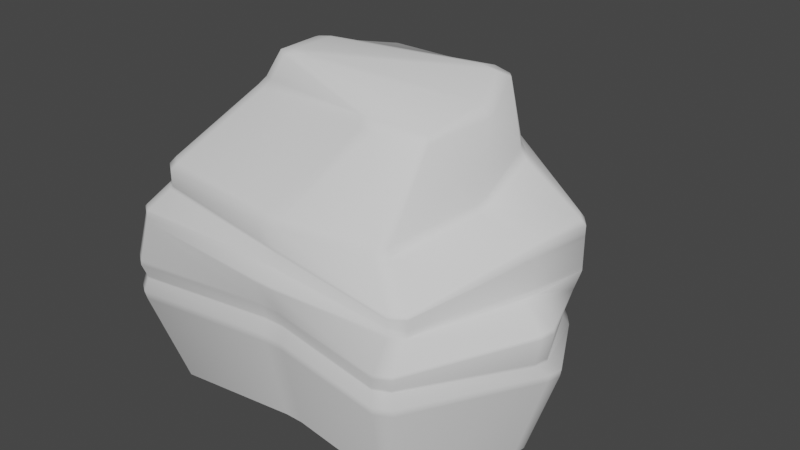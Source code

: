 # Source: SmoothStone2.Blend  (saved by Blender 2.82.7; exported with 4.5.12 LTS)
import bpy
from mathutils import Matrix  # noqa: F401  (used for matrix-valued properties, if any)

bpy.ops.wm.read_factory_settings(use_empty=True)
scene = bpy.context.scene
scene.name = 'Scene'

# ---- collections
col_collection = bpy.data.collections.new('Collection'); scene.collection.children.link(col_collection)

# ---- world
world_world = bpy.data.worlds.new('World'); scene.world = world_world
world_world.use_nodes = True; world_world.node_tree.nodes.clear()
_N = world_world.node_tree.nodes; _L = world_world.node_tree.links
n0 = _N.new('ShaderNodeOutputWorld'); n0.name = 'World Output'; n0.location = (300, 300)
n1 = _N.new('ShaderNodeBackground'); n1.name = 'Background'; n1.location = (10, 300)
n1.inputs[0].default_value = (0.05088, 0.05088, 0.05088, 1.0)
_L.new(n1.outputs[0], n0.inputs[0])
n0.is_active_output = True
world_world.color = (0.05088, 0.05088, 0.05088)
world_world.use_sun_shadow = False
world_world.sun_shadow_jitter_overblur = 0.0

# ---- meshes
me_cube_003 = bpy.data.meshes.new('Cube.003')
me_cube_003.from_pydata([(-4.877, -2.56, -2.128), (-4.79, -2.472, -1.798), (-4.877, -2.56, -1.505), (-4.975, -2.188, -0.5561), (-4.385, -1.938, 0.06242), (-4.385, -1.938, 0.4295), (-3.165, -0.4595, 1.974), (-2.685, -0.4803, 2.679), (-2.869, 1.075, 2.466), (-3.374, 1.405, 2.03), (-4.73, 1.666, 0.6758), (-4.928, 2.292, 0.1691), (-5.384, 3.131, -0.676), (-5.384, 3.131, -1.282), (-5.263, 3.225, -1.589), (-4.899, 3.254, -2.334), (0.8357, 1.625, 2.532), (1.256, 1.52, 1.128), (2.576, 1.666, -0.1547), (2.576, 1.666, -0.7171), (2.367, 1.666, -1.293), (2.246, 1.568, -1.799), (2.278, 1.791, -2.097), (-4.358, -2.003, -4.119), (0.9097, -0.7784, 2.011), (0.8954, -1.938, 0.3154), (1.577, -2.327, -0.4783), (1.577, -2.327, -0.6398), (1.406, -2.578, -1.512), (1.319, -2.491, -1.804), (1.406, -2.578, -2.134), (1.769, 1.457, -4.094), (-4.975, -2.188, -0.6506), (-5.384, 3.131, -0.7815), (2.576, 1.666, -0.8226), (1.577, -2.327, -0.7342), (-4.375, 2.621, -4.283), (3.006, 0.3885, -2.195), (2.825, 0.1061, -1.921), (3.048, -0.06903, -1.157), (2.343, 0.3202, -0.7171), (2.343, 0.3202, -0.1547), (1.24, 0.3202, 0.4641), (1.254, 0.5406, 2.179), (-5.356, 0.4034, -1.812), (-5.235, 0.4043, -1.436), (-5.356, 0.4034, -1.125), (-5.356, 0.4034, -0.6785), (-4.73, 0.3202, -0.003484), (-4.761, 0.3066, 0.5574), (-3.355, 0.5406, 2.061), (-2.849, 0.7357, 2.615), (-5.356, 0.4034, -0.7841), (2.343, 0.3202, -0.8226), (-1.353, -2.247, -2.003), (-1.371, -2.147, -1.661), (-1.353, -2.247, -1.345), (-1.326, -2.349, -0.382), (-1.353, -2.247, -0.1381), (-1.381, -2.247, 0.3075), (0.09607, -1.084, 2.144), (0.1293, 4.241, -2.545), (0.1001, 4.111, -2.125), (0.1293, 3.997, -1.753), (0.1293, 3.997, -1.395), (0.2122, 2.873, 0.7493), (0.2295, 2.107, 1.579), (0.003534, 1.685, 2.416), (0.1293, 3.997, -1.536), (-1.237, -2.556, -0.6825), (-4.886, 2.301, 0.2325), (2.579, 1.668, 0.08763), (1.578, -2.329, -0.4505), (-4.387, -1.94, 0.09602), (2.346, 0.3202, 0.08763), (-4.732, 0.3202, 0.04744), (-1.352, -2.249, -0.1037), (0.168, 2.868, 0.832), (1.076, -2.018, -4.124), (2.348, 0.3417, -4.172), (-4.739, 0.3535, -3.868), (-1.427, -1.755, -4.02), (-0.08114, 4.239, -4.424), (-2.501, 4.717, -2.44), (-2.717, 4.628, -1.798), (-2.768, 4.514, -1.423), (-2.768, 4.514, -0.8909), (-1.523, 3.09, 0.7811), (-2.756, 2.153, 1.91), (-1.617, 1.427, 2.531), (-2.768, 4.514, -1.027), (-1.524, 3.092, 0.8617), (-2.094, 2.427, -4.577)], [], [(54, 55, 1, 0), (55, 56, 2, 1), (40, 27, 35, 53), (57, 58, 4, 3), (59, 5, 73, 76), (59, 60, 6, 5), (6, 60, 7), (7, 60, 24, 43), (54, 0, 23, 81), (37, 38, 29, 30), (38, 39, 28, 29), (64, 19, 34, 68), (40, 41, 26, 27), (74, 42, 25, 72), (42, 43, 24, 25), (61, 62, 21, 22), (62, 63, 20, 21), (47, 12, 33, 52), (64, 65, 18, 19), (77, 66, 17, 71), (66, 67, 16, 17), (44, 45, 14, 15), (45, 46, 13, 14), (34, 19, 40, 53), (47, 48, 11, 12), (88, 66, 77, 91), (49, 50, 9, 10), (50, 51, 8, 9), (46, 52, 33, 13), (63, 68, 34, 20), (39, 53, 35, 28), (56, 69, 32, 2), (5, 49, 75, 73), (71, 17, 42, 74), (20, 34, 53, 39), (2, 32, 52, 46), (9, 8, 67, 89), (6, 7, 51, 50), (5, 6, 50, 49), (3, 4, 48, 47), (35, 27, 57, 69), (1, 2, 46, 45), (0, 1, 45, 44), (17, 16, 43, 42), (19, 18, 41, 40), (32, 3, 47, 52), (21, 20, 39, 38), (22, 21, 38, 37), (61, 22, 31, 82), (72, 25, 59, 76), (28, 35, 69, 56), (85, 90, 68, 63), (88, 89, 67, 66), (86, 87, 65, 64), (84, 85, 63, 62), (83, 84, 62, 61), (16, 67, 51), (8, 51, 67), (25, 24, 60, 59), (27, 26, 58, 57), (90, 86, 64, 68), (29, 28, 56, 55), (30, 29, 55, 54), (43, 16, 7), (16, 51, 7), (57, 3, 32, 69), (87, 91, 77, 65), (26, 72, 76, 58), (4, 73, 75, 48), (18, 71, 74, 41), (58, 76, 73, 4), (41, 74, 72, 26), (65, 77, 71, 18), (48, 75, 70, 11), (75, 49, 10, 70), (44, 15, 36, 80), (30, 54, 81, 78), (22, 37, 79, 31), (83, 61, 82, 92), (0, 44, 80, 23), (37, 30, 78, 79), (15, 83, 92, 36), (11, 70, 91, 87), (33, 12, 86, 90), (15, 14, 84, 83), (14, 13, 85, 84), (12, 11, 87, 86), (10, 9, 89, 88), (13, 33, 90, 85), (10, 88, 91, 70)])
me_cube_003.polygons.foreach_set('use_smooth', [True] * 90)
_uv = me_cube_003.uv_layers.new(name='UVMap')
_uv.uv.foreach_set('vector', [0.4191, 0.8524, 0.4338, 0.8524, 0.4338, 1.0, 0.4191, 1.0, 0.4338, 0.8524, 0.4485, 0.8524, 0.4485, 1.0, 0.4338, 1.0, 0.4779, 0.6262, 0.4779, 0.75, 0.4609, 0.75, 0.4609, 0.6262, 0.4779, 0.8524, 0.4926, 0.8524, 0.4926, 1.0, 0.4779, 1.0, 0.5221, 0.8524, 0.5221, 1.0, 0.4936, 1.0, 0.4936, 0.8524, 0.5221, 0.8524, 0.5368, 0.8524, 0.5368, 1.0, 0.5221, 1.0, 0.5368, 1.0, 0.5368, 0.8524, 0.5515, 0.0, 0.5515, 0.0, 0.5368, 0.8524, 0.5368, 0.75, 0.5368, 0.6262, 0.4191, 0.8524, 0.4191, 1.0, 0.4191, 1.0, 0.4191, 0.8524, 0.4191, 0.6262, 0.4338, 0.6262, 0.4338, 0.75, 0.4191, 0.75, 0.4338, 0.6262, 0.4485, 0.6262, 0.4485, 0.75, 0.4338, 0.75, 0.4779, 0.3976, 0.4779, 0.5, 0.4609, 0.5, 0.4609, 0.3976, 0.4779, 0.6262, 0.4926, 0.6262, 0.4926, 0.75, 0.4779, 0.75, 0.4936, 0.6262, 0.5221, 0.6262, 0.5221, 0.75, 0.4936, 0.75, 0.5221, 0.6262, 0.5368, 0.6262, 0.5368, 0.75, 0.5221, 0.75, 0.4191, 0.3976, 0.4338, 0.3976, 0.4338, 0.5, 0.4191, 0.5, 0.4338, 0.3976, 0.4485, 0.3976, 0.4485, 0.5, 0.4338, 0.5, 0.4779, 0.1238, 0.4779, 0.25, 0.4609, 0.25, 0.4609, 0.1238, 0.4779, 0.3976, 0.4926, 0.3976, 0.4926, 0.5, 0.4779, 0.5, 0.4936, 0.3976, 0.5221, 0.3976, 0.5221, 0.5, 0.4936, 0.5, 0.5221, 0.3976, 0.5368, 0.3976, 0.5368, 0.5, 0.5221, 0.5, 0.4191, 0.1238, 0.4338, 0.1238, 0.4338, 0.25, 0.4191, 0.25, 0.4338, 0.1238, 0.4485, 0.1238, 0.4485, 0.25, 0.4338, 0.25, 0.4609, 0.5, 0.4779, 0.5, 0.4779, 0.6262, 0.4609, 0.6262, 0.4779, 0.1238, 0.4926, 0.1238, 0.4926, 0.25, 0.4779, 0.25, 0.5221, 0.3238, 0.5221, 0.3976, 0.4936, 0.3976, 0.4936, 0.3238, 0.5221, 0.1238, 0.5368, 0.1238, 0.5368, 0.25, 0.5221, 0.25, 0.5368, 0.1238, 0.5515, 0.1238, 0.5515, 0.25, 0.5368, 0.25, 0.4485, 0.1238, 0.4609, 0.1238, 0.4609, 0.25, 0.4485, 0.25, 0.4485, 0.3976, 0.4609, 0.3976, 0.4609, 0.5, 0.4485, 0.5, 0.4485, 0.6262, 0.4609, 0.6262, 0.4609, 0.75, 0.4485, 0.75, 0.4485, 0.8524, 0.4609, 0.8524, 0.4609, 1.0, 0.4485, 1.0, 0.5221, 0.0, 0.5221, 0.1238, 0.4936, 0.1238, 0.4936, 0.0, 0.4936, 0.5, 0.5221, 0.5, 0.5221, 0.6262, 0.4936, 0.6262, 0.4485, 0.5, 0.4609, 0.5, 0.4609, 0.6262, 0.4485, 0.6262, 0.4485, 0.0, 0.4609, 0.0, 0.4609, 0.1238, 0.4485, 0.1238, 0.5368, 0.25, 0.5515, 0.25, 0.5368, 0.3976, 0.5368, 0.3238, 0.5368, 0.0, 0.5515, 0.0, 0.5515, 0.1238, 0.5368, 0.1238, 0.5221, 0.0, 0.5368, 0.0, 0.5368, 0.1238, 0.5221, 0.1238, 0.4779, 0.0, 0.4926, 0.0, 0.4926, 0.1238, 0.4779, 0.1238, 0.4609, 0.75, 0.4779, 0.75, 0.4779, 0.8524, 0.4609, 0.8524, 0.4338, 0.0, 0.4485, 0.0, 0.4485, 0.1238, 0.4338, 0.1238, 0.4191, 0.0, 0.4338, 0.0, 0.4338, 0.1238, 0.4191, 0.1238, 0.5221, 0.5, 0.5368, 0.5, 0.5368, 0.6262, 0.5221, 0.6262, 0.4779, 0.5, 0.4926, 0.5, 0.4926, 0.6262, 0.4779, 0.6262, 0.4609, 0.0, 0.4779, 0.0, 0.4779, 0.1238, 0.4609, 0.1238, 0.4338, 0.5, 0.4485, 0.5, 0.4485, 0.6262, 0.4338, 0.6262, 0.4191, 0.5, 0.4338, 0.5, 0.4338, 0.6262, 0.4191, 0.6262, 0.4191, 0.3976, 0.4191, 0.5, 0.4191, 0.5, 0.4191, 0.3976, 0.4936, 0.75, 0.5221, 0.75, 0.5221, 0.8524, 0.4936, 0.8524, 0.4485, 0.75, 0.4609, 0.75, 0.4609, 0.8524, 0.4485, 0.8524, 0.4485, 0.3238, 0.4609, 0.3238, 0.4609, 0.3976, 0.4485, 0.3976, 0.5221, 0.3238, 0.5368, 0.3238, 0.5368, 0.3976, 0.5221, 0.3976, 0.4779, 0.3238, 0.4926, 0.3238, 0.4926, 0.3976, 0.4779, 0.3976, 0.4338, 0.3238, 0.4485, 0.3238, 0.4485, 0.3976, 0.4338, 0.3976, 0.4191, 0.3238, 0.4338, 0.3238, 0.4338, 0.3976, 0.4191, 0.3976, 0.5368, 0.5, 0.5368, 0.3976, 0.5515, 0.1238, 0.5515, 0.25, 0.5515, 0.1238, 0.5368, 0.3976, 0.5221, 0.75, 0.5368, 0.75, 0.5368, 0.8524, 0.5221, 0.8524, 0.4779, 0.75, 0.4926, 0.75, 0.4926, 0.8524, 0.4779, 0.8524, 0.4609, 0.3238, 0.4779, 0.3238, 0.4779, 0.3976, 0.4609, 0.3976, 0.4338, 0.75, 0.4485, 0.75, 0.4485, 0.8524, 0.4338, 0.8524, 0.4191, 0.75, 0.4338, 0.75, 0.4338, 0.8524, 0.4191, 0.8524, 0.5368, 0.6262, 0.5368, 0.5, 0.5515, 0.0, 0.5368, 0.5, 0.5515, 0.1238, 0.5515, 0.0, 0.4779, 0.8524, 0.4779, 1.0, 0.4609, 1.0, 0.4609, 0.8524, 0.4926, 0.3238, 0.4936, 0.3238, 0.4936, 0.3976, 0.4926, 0.3976, 0.4926, 0.75, 0.4936, 0.75, 0.4936, 0.8524, 0.4926, 0.8524, 0.4926, 0.0, 0.4936, 0.0, 0.4936, 0.1238, 0.4926, 0.1238, 0.4926, 0.5, 0.4936, 0.5, 0.4936, 0.6262, 0.4926, 0.6262, 0.4926, 0.8524, 0.4936, 0.8524, 0.4936, 1.0, 0.4926, 1.0, 0.4926, 0.6262, 0.4936, 0.6262, 0.4936, 0.75, 0.4926, 0.75, 0.4926, 0.3976, 0.4936, 0.3976, 0.4936, 0.5, 0.4926, 0.5, 0.4926, 0.1238, 0.4936, 0.1238, 0.4936, 0.25, 0.4926, 0.25, 0.4936, 0.1238, 0.5221, 0.1238, 0.5221, 0.25, 0.4936, 0.25, 0.4191, 0.1238, 0.4191, 0.25, 0.4191, 0.25, 0.4191, 0.1238, 0.4191, 0.75, 0.4191, 0.8524, 0.4191, 0.8524, 0.4191, 0.75, 0.4191, 0.5, 0.4191, 0.6262, 0.4191, 0.6262, 0.4191, 0.5, 0.4191, 0.3238, 0.4191, 0.3976, 0.4191, 0.3976, 0.4191, 0.3238, 0.4191, 0.0, 0.4191, 0.1238, 0.4191, 0.1238, 0.4191, 0.0, 0.4191, 0.6262, 0.4191, 0.75, 0.4191, 0.75, 0.4191, 0.6262, 0.4191, 0.25, 0.4191, 0.3238, 0.4191, 0.3238, 0.4191, 0.25, 0.4926, 0.25, 0.4936, 0.25, 0.4936, 0.3238, 0.4926, 0.3238, 0.4609, 0.25, 0.4779, 0.25, 0.4779, 0.3238, 0.4609, 0.3238, 0.4191, 0.25, 0.4338, 0.25, 0.4338, 0.3238, 0.4191, 0.3238, 0.4338, 0.25, 0.4485, 0.25, 0.4485, 0.3238, 0.4338, 0.3238, 0.4779, 0.25, 0.4926, 0.25, 0.4926, 0.3238, 0.4779, 0.3238, 0.5221, 0.25, 0.5368, 0.25, 0.5368, 0.3238, 0.5221, 0.3238, 0.4485, 0.25, 0.4609, 0.25, 0.4609, 0.3238, 0.4485, 0.3238, 0.5221, 0.25, 0.5221, 0.3238, 0.4936, 0.3238, 0.4936, 0.25])
me_cube_003.use_remesh_fix_poles = True
me_cube_003.use_remesh_preserve_attributes = False
me_cube_003.use_mirror_vertex_groups = False
me_cube_003.update()

# ---- objects
ob_stone_lod0 = bpy.data.objects.new('Stone LOD0', me_cube_003)

# ---- transforms, parenting, visibility, modifiers, constraints
ob_stone_lod0.location = (0.0, 0.0, 1.131)
ob_stone_lod0.lineart.crease_threshold = 0.0
_m = ob_stone_lod0.modifiers.new('Bevel', 'BEVEL')
_m.width = 6.935
_m.width_pct = 6.935
_m.limit_method = 'NONE'
_m.use_clamp_overlap = False
_m.offset_type = 'PERCENT'
_m.miter_outer = 'MITER_ARC'

# ---- collection membership
col_collection.objects.link(ob_stone_lod0)

# ---- scene / render settings (as saved in the file)
scene.frame_start = 1; scene.frame_end = 250; scene.frame_set(1)
scene.render.engine = 'BLENDER_EEVEE_NEXT'
scene.cycles.use_denoising = False
scene.cycles.samples = 128
scene.cycles.sampling_pattern = 'TABULATED_SOBOL'
scene.cycles.use_adaptive_sampling = False
scene.cycles.use_light_tree = False
scene.view_settings.view_transform = 'Filmic'
bpy.context.view_layer.update()

# ---- added for rendering (the .blend has no active camera and no usable light): camera, sun
cam_auto = bpy.data.cameras.new('AutoCamera')
cam_auto.lens = 50.0
cam_auto.sensor_width = 36.0
cam_auto.clip_end = 1000.0
ob_auto_camera = bpy.data.objects.new('AutoCamera', cam_auto)
scene.collection.objects.link(ob_auto_camera)
ob_auto_camera.location = (11.0245, -13.603, 9.95822)
ob_auto_camera.rotation_euler = (1.09748, -7.21219e-08, 0.694738)
scene.camera = ob_auto_camera
light_auto_sun = bpy.data.lights.new('AutoSun', 'SUN')
light_auto_sun.energy = 3.0
light_auto_sun.angle = 0.0523599
ob_auto_sun = bpy.data.objects.new('AutoSun', light_auto_sun)
scene.collection.objects.link(ob_auto_sun)
ob_auto_sun.rotation_euler = (0.872665, 0.174533, 0.523599)
bpy.context.view_layer.update()
